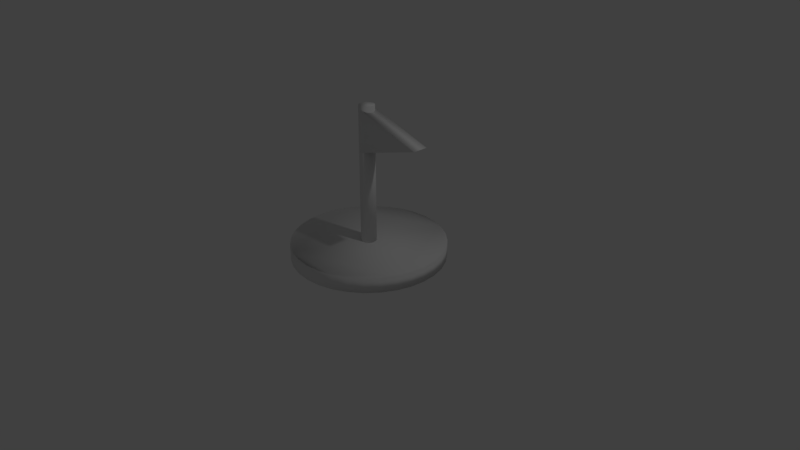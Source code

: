 # Source: final.blend  (saved by Blender 2.78.0; exported with 4.5.12 LTS)
import bpy
from mathutils import Matrix  # noqa: F401  (used for matrix-valued properties, if any)

bpy.ops.wm.read_factory_settings(use_empty=True)
scene = bpy.context.scene
scene.name = 'Scene'

# ---- collections
col_collection_1 = bpy.data.collections.new('Collection 1'); scene.collection.children.link(col_collection_1)

# ---- world
world_world = bpy.data.worlds.new('World'); scene.world = world_world
world_world.color = (0.05088, 0.05088, 0.05088)
world_world.use_sun_shadow = False
world_world.sun_shadow_jitter_overblur = 0.0
world_world.cycles.sampling_method = 'MANUAL'

# ---- cameras
cam_camera = bpy.data.cameras.new('Camera')
cam_camera.clip_end = 100.0
cam_camera.lens = 35.0
cam_camera.sensor_width = 32.0
cam_camera.sensor_height = 18.0
cam_camera.ortho_scale = 7.314
cam_camera.dof.focus_distance = 0.0
cam_camera.dof.aperture_fstop = 128.0

# ---- lights
light_lamp = bpy.data.lights.new('Lamp', 'POINT')
light_lamp.transmission_factor = 0.0
light_lamp.cutoff_distance = 30.0
light_lamp.energy = 100.0
light_lamp.shadow_buffer_clip_start = 1.001
light_lamp.shadow_soft_size = 0.1
light_lamp.shadow_maximum_resolution = 0.006
light_lamp.use_absolute_resolution = True

# ---- meshes
me_cube_001 = bpy.data.meshes.new('Cube.001')
me_cube_001.from_pydata([(-0.1, -0.1, -0.1), (-0.1, -0.1, 0.1), (-0.1, 0.1, -0.1), (-0.1, 0.1, 0.1), (0.1, -0.1, 0.0), (0.1, -0.1, 0.0), (0.1, 0.1, 0.0), (0.1, 0.1, 0.0), (-0.0993, 0.09959, -0.6155), (-0.0993, 0.09959, 0.1168), (-0.09503, 0.09768, -0.6155), (-0.09503, 0.09768, 0.1168), (-0.09093, 0.09201, -0.6155), (-0.09093, 0.09201, 0.1168), (-0.08714, 0.08281, -0.6155), (-0.08714, 0.08281, 0.1168), (-0.08383, 0.07042, -0.6155), (-0.08383, 0.07042, 0.1168), (-0.08111, 0.05533, -0.6155), (-0.08111, 0.05533, 0.1168), (-0.07909, 0.03811, -0.6155), (-0.07909, 0.03811, 0.1168), (-0.07784, 0.01943, -0.6155), (-0.07784, 0.01943, 0.1168), (-0.07742, 7.519e-09, -0.6155), (-0.07742, 7.519e-09, 0.1168), (-0.07784, -0.01943, -0.6155), (-0.07784, -0.01943, 0.1168), (-0.07909, -0.03811, -0.6155), (-0.07909, -0.03811, 0.1168), (-0.08111, -0.05533, -0.6155), (-0.08111, -0.05533, 0.1168), (-0.08383, -0.07042, -0.6155), (-0.08383, -0.07042, 0.1168), (-0.08714, -0.08281, -0.6155), (-0.08714, -0.08281, 0.1168), (-0.09093, -0.09201, -0.6155), (-0.09093, -0.09201, 0.1168), (-0.09503, -0.09768, -0.6155), (-0.09503, -0.09768, 0.1168), (-0.0993, -0.09959, -0.6155), (-0.0993, -0.09959, 0.1168), (-0.1036, -0.09768, -0.6155), (-0.1036, -0.09768, 0.1168), (-0.1077, -0.09201, -0.6155), (-0.1077, -0.09201, 0.1168), (-0.1115, -0.08281, -0.6155), (-0.1115, -0.08281, 0.1168), (-0.1148, -0.07042, -0.6155), (-0.1148, -0.07042, 0.1168), (-0.1175, -0.05533, -0.6155), (-0.1175, -0.05533, 0.1168), (-0.1195, -0.03811, -0.6155), (-0.1195, -0.03811, 0.1168), (-0.1208, -0.01943, -0.6155), (-0.1208, -0.01943, 0.1168), (-0.1212, 9.616e-08, -0.6155), (-0.1212, 9.616e-08, 0.1168), (-0.1208, 0.01943, -0.6155), (-0.1208, 0.01943, 0.1168), (-0.1195, 0.03811, -0.6155), (-0.1195, 0.03811, 0.1168), (-0.1175, 0.05533, -0.6155), (-0.1175, 0.05533, 0.1168), (-0.1148, 0.07042, -0.6155), (-0.1148, 0.07042, 0.1168), (-0.1115, 0.08281, -0.6155), (-0.1115, 0.08281, 0.1168), (-0.1077, 0.09201, -0.6155), (-0.1077, 0.09201, 0.1168), (-0.1036, 0.09768, -0.6155), (-0.1036, 0.09768, 0.1168), (-0.0993, 0.9959, -0.6155), (-0.0993, 0.9959, -0.5422), (-0.05662, 0.9768, -0.6155), (-0.05662, 0.9768, -0.5422), (-0.01557, 0.9201, -0.6155), (-0.01557, 0.9201, -0.5422), (0.02225, 0.8281, -0.6155), (0.02225, 0.8281, -0.5422), (0.0554, 0.7042, -0.6155), (0.0554, 0.7042, -0.5422), (0.08261, 0.5533, -0.6155), (0.08261, 0.5533, -0.5422), (0.1028, 0.3811, -0.6155), (0.1028, 0.3811, -0.5422), (0.1153, 0.1943, -0.6155), (0.1153, 0.1943, -0.5422), (0.1195, 7.519e-08, -0.6155), (0.1195, 7.519e-08, -0.5422), (0.1153, -0.1943, -0.6155), (0.1153, -0.1943, -0.5422), (0.1028, -0.3811, -0.6155), (0.1028, -0.3811, -0.5422), (0.08261, -0.5533, -0.6155), (0.08261, -0.5533, -0.5422), (0.0554, -0.7042, -0.6155), (0.0554, -0.7042, -0.5422), (0.02225, -0.8281, -0.6155), (0.02225, -0.8281, -0.5422), (-0.01557, -0.9201, -0.6155), (-0.01557, -0.9201, -0.5422), (-0.05662, -0.9768, -0.6155), (-0.05662, -0.9768, -0.5422), (-0.0993, -0.9959, -0.6155), (-0.0993, -0.9959, -0.5422), (-0.142, -0.9768, -0.6155), (-0.142, -0.9768, -0.5422), (-0.183, -0.9201, -0.6155), (-0.183, -0.9201, -0.5422), (-0.2208, -0.8281, -0.6155), (-0.2208, -0.8281, -0.5422), (-0.254, -0.7042, -0.6155), (-0.254, -0.7042, -0.5422), (-0.2812, -0.5533, -0.6155), (-0.2812, -0.5533, -0.5422), (-0.3014, -0.3811, -0.6155), (-0.3014, -0.3811, -0.5422), (-0.3139, -0.1943, -0.6155), (-0.3139, -0.1943, -0.5422), (-0.3181, 9.616e-07, -0.6155), (-0.3181, 9.616e-07, -0.5422), (-0.3139, 0.1943, -0.6155), (-0.3139, 0.1943, -0.5422), (-0.3014, 0.3811, -0.6155), (-0.3014, 0.3811, -0.5422), (-0.2812, 0.5533, -0.6155), (-0.2812, 0.5533, -0.5422), (-0.254, 0.7042, -0.6155), (-0.254, 0.7042, -0.5422), (-0.2208, 0.8281, -0.6155), (-0.2208, 0.8281, -0.5422), (-0.183, 0.9201, -0.6155), (-0.183, 0.9201, -0.5422), (-0.142, 0.9768, -0.6155), (-0.142, 0.9768, -0.5422)], [], [(0, 1, 3, 2), (2, 3, 7, 6), (6, 7, 5, 4), (4, 5, 1, 0), (2, 6, 4, 0), (7, 3, 1, 5), (8, 9, 11, 10), (10, 11, 13, 12), (12, 13, 15, 14), (14, 15, 17, 16), (16, 17, 19, 18), (18, 19, 21, 20), (20, 21, 23, 22), (22, 23, 25, 24), (24, 25, 27, 26), (26, 27, 29, 28), (28, 29, 31, 30), (30, 31, 33, 32), (32, 33, 35, 34), (34, 35, 37, 36), (36, 37, 39, 38), (38, 39, 41, 40), (40, 41, 43, 42), (42, 43, 45, 44), (44, 45, 47, 46), (46, 47, 49, 48), (48, 49, 51, 50), (50, 51, 53, 52), (52, 53, 55, 54), (54, 55, 57, 56), (56, 57, 59, 58), (58, 59, 61, 60), (60, 61, 63, 62), (62, 63, 65, 64), (64, 65, 67, 66), (66, 67, 69, 68), (11, 9, 71, 69, 67, 65, 63, 61, 59, 57, 55, 53, 51, 49, 47, 45, 43, 41, 39, 37, 35, 33, 31, 29, 27, 25, 23, 21, 19, 17, 15, 13), (68, 69, 71, 70), (70, 71, 9, 8), (8, 10, 12, 14, 16, 18, 20, 22, 24, 26, 28, 30, 32, 34, 36, 38, 40, 42, 44, 46, 48, 50, 52, 54, 56, 58, 60, 62, 64, 66, 68, 70), (72, 73, 75, 74), (74, 75, 77, 76), (76, 77, 79, 78), (78, 79, 81, 80), (80, 81, 83, 82), (82, 83, 85, 84), (84, 85, 87, 86), (86, 87, 89, 88), (88, 89, 91, 90), (90, 91, 93, 92), (92, 93, 95, 94), (94, 95, 97, 96), (96, 97, 99, 98), (98, 99, 101, 100), (100, 101, 103, 102), (102, 103, 105, 104), (104, 105, 107, 106), (106, 107, 109, 108), (108, 109, 111, 110), (110, 111, 113, 112), (112, 113, 115, 114), (114, 115, 117, 116), (116, 117, 119, 118), (118, 119, 121, 120), (120, 121, 123, 122), (122, 123, 125, 124), (124, 125, 127, 126), (126, 127, 129, 128), (128, 129, 131, 130), (130, 131, 133, 132), (75, 73, 135, 133, 131, 129, 127, 125, 123, 121, 119, 117, 115, 113, 111, 109, 107, 105, 103, 101, 99, 97, 95, 93, 91, 89, 87, 85, 83, 81, 79, 77), (132, 133, 135, 134), (134, 135, 73, 72), (72, 74, 76, 78, 80, 82, 84, 86, 88, 90, 92, 94, 96, 98, 100, 102, 104, 106, 108, 110, 112, 114, 116, 118, 120, 122, 124, 126, 128, 130, 132, 134)])
me_cube_001.polygons.foreach_set('use_smooth', [True] * 74)
_uv = me_cube_001.uv_layers.new(name='UVMap')
_uv.uv.foreach_set('vector', [0.5821, 0.4602, 0.5821, 0.4754, 0.5607, 0.4754, 0.5607, 0.4602, 0.5511, 0.4449, 0.532, 0.4381, 0.5511, 0.4279, 0.5511, 0.4279, 0.4319, 0.3724, 0.4319, 0.3724, 0.4319, 0.3724, 0.4319, 0.3724, 0.5607, 0.483, 0.5607, 0.483, 0.5821, 0.4754, 0.5821, 0.4906, 0.5821, 0.4441, 0.5821, 0.4602, 0.5607, 0.4602, 0.5607, 0.4441, 0.5821, 0.4279, 0.5821, 0.4441, 0.5607, 0.4441, 0.5607, 0.4279, 0.5131, 0.1735, 0.5131, 0.1179, 0.5136, 0.1179, 0.5136, 0.1735, 0.4913, 0.1179, 0.4913, 0.06232, 0.4919, 0.06232, 0.4919, 0.1179, 0.4919, 0.1179, 0.4919, 0.06232, 0.4928, 0.06232, 0.4928, 0.1179, 0.4928, 0.1179, 0.4928, 0.06232, 0.4941, 0.06232, 0.4941, 0.1179, 0.4941, 0.1179, 0.4941, 0.06232, 0.4957, 0.06232, 0.4957, 0.1179, 0.4957, 0.1179, 0.4957, 0.06232, 0.4976, 0.06232, 0.4976, 0.1179, 0.4976, 0.1179, 0.4976, 0.06232, 0.4995, 0.06232, 0.4995, 0.1179, 0.4995, 0.1179, 0.4995, 0.06232, 0.5016, 0.06232, 0.5016, 0.1179, 0.5016, 0.1179, 0.5016, 0.06232, 0.5037, 0.06232, 0.5037, 0.1179, 0.5037, 0.1179, 0.5037, 0.06232, 0.5057, 0.06232, 0.5057, 0.1179, 0.5057, 0.1179, 0.5057, 0.06232, 0.5075, 0.06232, 0.5075, 0.1179, 0.5075, 0.1179, 0.5075, 0.06232, 0.5092, 0.06232, 0.5092, 0.1179, 0.5092, 0.1179, 0.5092, 0.06232, 0.5105, 0.06232, 0.5105, 0.1179, 0.5105, 0.1179, 0.5105, 0.06232, 0.5115, 0.06232, 0.5115, 0.1179, 0.5115, 0.1179, 0.5115, 0.06232, 0.5121, 0.06232, 0.5121, 0.1179, 0.4817, 0.1735, 0.4817, 0.1179, 0.4822, 0.1179, 0.4822, 0.1735, 0.4822, 0.1735, 0.4822, 0.1179, 0.4826, 0.1179, 0.4826, 0.1735, 0.4835, 0.06232, 0.4835, 0.1179, 0.4829, 0.1179, 0.4829, 0.06232, 0.4829, 0.06232, 0.4829, 0.1179, 0.4819, 0.1179, 0.4819, 0.06232, 0.4819, 0.06232, 0.4819, 0.1179, 0.4805, 0.1179, 0.4805, 0.06232, 0.4805, 0.06232, 0.4805, 0.1179, 0.4789, 0.1179, 0.4789, 0.06232, 0.4789, 0.06232, 0.4789, 0.1179, 0.4771, 0.1179, 0.4771, 0.06232, 0.4771, 0.06232, 0.4771, 0.1179, 0.4751, 0.1179, 0.4751, 0.06232, 0.4751, 0.06232, 0.4751, 0.1179, 0.473, 0.1179, 0.473, 0.06232, 0.473, 0.06232, 0.473, 0.1179, 0.471, 0.1179, 0.471, 0.06232, 0.471, 0.06232, 0.471, 0.1179, 0.469, 0.1179, 0.469, 0.06232, 0.469, 0.06232, 0.469, 0.1179, 0.4671, 0.1179, 0.4671, 0.06232, 0.4671, 0.06232, 0.4671, 0.1179, 0.4655, 0.1179, 0.4655, 0.06232, 0.4655, 0.06232, 0.4655, 0.1179, 0.4642, 0.1179, 0.4642, 0.06232, 0.4642, 0.06232, 0.4642, 0.1179, 0.4632, 0.1179, 0.4632, 0.06232, 0.4702, 0.1498, 0.4697, 0.15, 0.4693, 0.1498, 0.4688, 0.1494, 0.4684, 0.1487, 0.4681, 0.1478, 0.4677, 0.1466, 0.4675, 0.1453, 0.4673, 0.1439, 0.4672, 0.1424, 0.4672, 0.141, 0.4673, 0.1396, 0.4675, 0.1382, 0.4677, 0.1371, 0.4681, 0.1361, 0.4684, 0.1354, 0.4688, 0.135, 0.4693, 0.1349, 0.4697, 0.135, 0.4702, 0.1354, 0.4706, 0.1361, 0.471, 0.137, 0.4713, 0.1382, 0.4716, 0.1395, 0.4717, 0.1409, 0.4718, 0.1424, 0.4718, 0.1439, 0.4717, 0.1453, 0.4716, 0.1466, 0.4713, 0.1477, 0.471, 0.1487, 0.4706, 0.1494, 0.4632, 0.06232, 0.4632, 0.1179, 0.4626, 0.1179, 0.4626, 0.06232, 0.5126, 0.1735, 0.5126, 0.1179, 0.5131, 0.1179, 0.5131, 0.1735, 0.5639, 0.8246, 0.5634, 0.8245, 0.563, 0.824, 0.5626, 0.8233, 0.5623, 0.8224, 0.5621, 0.8212, 0.5619, 0.8199, 0.5618, 0.8185, 0.5618, 0.817, 0.5619, 0.8155, 0.5621, 0.8141, 0.5623, 0.8128, 0.5626, 0.8117, 0.563, 0.8108, 0.5634, 0.8101, 0.5639, 0.8096, 0.5643, 0.8095, 0.5648, 0.8097, 0.5652, 0.8101, 0.5656, 0.8108, 0.5659, 0.8117, 0.5662, 0.8129, 0.5663, 0.8142, 0.5664, 0.8156, 0.5664, 0.8171, 0.5663, 0.8186, 0.5662, 0.82, 0.5659, 0.8213, 0.5656, 0.8224, 0.5652, 0.8234, 0.5648, 0.8241, 0.5643, 0.8245, 0.5789, 0.8192, 0.571, 0.8192, 0.571, 0.816, 0.5789, 0.816, 0.5905, 0.885, 0.5827, 0.885, 0.5827, 0.8809, 0.5905, 0.8809, 0.5905, 0.8809, 0.5827, 0.8809, 0.5827, 0.8741, 0.5905, 0.8741, 0.5905, 0.8741, 0.5827, 0.8741, 0.5827, 0.8648, 0.5905, 0.8648, 0.5905, 0.8648, 0.5827, 0.8648, 0.5827, 0.8534, 0.5905, 0.8534, 0.5905, 0.8534, 0.5827, 0.8534, 0.5827, 0.8405, 0.5905, 0.8405, 0.5905, 0.8405, 0.5827, 0.8405, 0.5827, 0.8263, 0.5905, 0.8263, 0.5905, 0.8263, 0.5827, 0.8263, 0.5827, 0.8116, 0.5905, 0.8116, 0.5905, 0.8116, 0.5827, 0.8116, 0.5827, 0.7969, 0.5905, 0.7969, 0.5905, 0.7969, 0.5827, 0.7969, 0.5827, 0.7827, 0.5905, 0.7827, 0.5905, 0.7827, 0.5827, 0.7827, 0.5827, 0.7696, 0.5905, 0.7696, 0.5905, 0.7696, 0.5827, 0.7696, 0.5827, 0.758, 0.5905, 0.758, 0.5905, 0.758, 0.5827, 0.758, 0.5827, 0.7485, 0.5905, 0.7485, 0.5905, 0.7485, 0.5827, 0.7485, 0.5827, 0.7414, 0.5905, 0.7414, 0.5905, 0.7414, 0.5827, 0.7414, 0.5827, 0.737, 0.5905, 0.737, 0.5789, 0.816, 0.571, 0.816, 0.571, 0.8127, 0.5789, 0.8127, 0.5789, 0.8127, 0.571, 0.8127, 0.571, 0.8095, 0.5789, 0.8095, 0.5618, 0.8852, 0.554, 0.8852, 0.554, 0.8809, 0.5618, 0.8809, 0.5618, 0.8809, 0.554, 0.8809, 0.554, 0.8739, 0.5618, 0.8739, 0.5618, 0.8739, 0.554, 0.8739, 0.554, 0.8645, 0.5618, 0.8645, 0.5618, 0.8645, 0.554, 0.8645, 0.554, 0.8531, 0.5618, 0.8531, 0.5618, 0.8531, 0.554, 0.8531, 0.554, 0.84, 0.5618, 0.84, 0.5618, 0.84, 0.554, 0.84, 0.554, 0.8258, 0.5618, 0.8258, 0.5618, 0.8258, 0.554, 0.8258, 0.554, 0.8111, 0.5618, 0.8111, 0.5618, 0.8111, 0.554, 0.8111, 0.554, 0.7963, 0.5618, 0.7963, 0.5618, 0.7963, 0.554, 0.7963, 0.554, 0.7822, 0.5618, 0.7822, 0.5618, 0.7822, 0.554, 0.7822, 0.554, 0.7691, 0.5618, 0.7691, 0.5618, 0.7691, 0.554, 0.7691, 0.554, 0.7576, 0.5618, 0.7576, 0.5618, 0.7576, 0.554, 0.7576, 0.554, 0.7482, 0.5618, 0.7482, 0.5618, 0.7482, 0.554, 0.7482, 0.554, 0.7413, 0.5618, 0.7413, 0.5242, 0.7385, 0.5286, 0.737, 0.5332, 0.7383, 0.5376, 0.7426, 0.5418, 0.7495, 0.5456, 0.7588, 0.5488, 0.7702, 0.5514, 0.7833, 0.5531, 0.7974, 0.554, 0.8122, 0.554, 0.8269, 0.5531, 0.8411, 0.5514, 0.8542, 0.5488, 0.8657, 0.5456, 0.8751, 0.5418, 0.8822, 0.5376, 0.8866, 0.5332, 0.8881, 0.5286, 0.8867, 0.5242, 0.8825, 0.52, 0.8755, 0.5162, 0.8662, 0.513, 0.8548, 0.5104, 0.8418, 0.5087, 0.8276, 0.5078, 0.8129, 0.5078, 0.7981, 0.5087, 0.7839, 0.5104, 0.7708, 0.513, 0.7593, 0.5162, 0.7499, 0.52, 0.7428, 0.5618, 0.7413, 0.554, 0.7413, 0.554, 0.737, 0.5618, 0.737, 0.5789, 0.8225, 0.571, 0.8225, 0.571, 0.8192, 0.5789, 0.8192, 0.4825, 0.8881, 0.478, 0.8866, 0.4738, 0.8822, 0.47, 0.8751, 0.4668, 0.8657, 0.4643, 0.8542, 0.4625, 0.8411, 0.4616, 0.8269, 0.4616, 0.8122, 0.4625, 0.7974, 0.4643, 0.7833, 0.4668, 0.7702, 0.47, 0.7588, 0.4738, 0.7495, 0.478, 0.7426, 0.4825, 0.7383, 0.487, 0.737, 0.4915, 0.7385, 0.4957, 0.7428, 0.4994, 0.7499, 0.5027, 0.7593, 0.5052, 0.7708, 0.5069, 0.7839, 0.5078, 0.7981, 0.5078, 0.8129, 0.5069, 0.8276, 0.5052, 0.8418, 0.5027, 0.8548, 0.4994, 0.8662, 0.4957, 0.8755, 0.4915, 0.8825, 0.487, 0.8867])
me_cube_001.use_remesh_preserve_volume = False
me_cube_001.use_remesh_preserve_attributes = False
me_cube_001.use_mirror_vertex_groups = False
me_cube_001.update()

# ---- objects
ob_cube = bpy.data.objects.new('Cube', me_cube_001)
ob_lamp = bpy.data.objects.new('Lamp', light_lamp)
ob_camera = bpy.data.objects.new('Camera', cam_camera)

# ---- transforms, parenting, visibility, modifiers, constraints
ob_cube.location = (0.4548, 0.0, 1.691)
ob_cube.scale = (4.571, 1.004, 2.731)
ob_cube.lineart.crease_threshold = 0.0
ob_lamp.location = (4.076, 1.005, 5.904)
ob_lamp.rotation_euler = (0.6503, 0.05522, 1.866)
ob_lamp.lock_rotations_4d = False
ob_lamp.empty_display_type = 'ARROWS'
ob_lamp.color = (0.0, 0.0, 0.0, 0.0)
ob_lamp.lineart.crease_threshold = 0.0
ob_camera.location = (7.481, -6.508, 5.344)
ob_camera.rotation_euler = (1.109, 0.0, 0.8149)
ob_camera.lock_rotations_4d = False
ob_camera.empty_display_type = 'ARROWS'
ob_camera.color = (0.0, 0.0, 0.0, 0.0)
ob_camera.display_type = 'WIRE'
ob_camera.lineart.crease_threshold = 0.0

# ---- collection membership
col_collection_1.objects.link(ob_cube)
col_collection_1.objects.link(ob_lamp)
col_collection_1.objects.link(ob_camera)

# ---- scene / render settings (as saved in the file)
scene.camera = ob_camera
scene.frame_start = 1; scene.frame_end = 250; scene.frame_set(2)
scene.render.engine = 'BLENDER_EEVEE_NEXT'
scene.render.resolution_percentage = 50
scene.render.dither_intensity = 0.0
scene.cycles.use_denoising = False
scene.cycles.samples = 128
scene.cycles.sampling_pattern = 'TABULATED_SOBOL'
scene.cycles.light_sampling_threshold = 0.0
scene.cycles.use_adaptive_sampling = False
scene.cycles.use_light_tree = False
scene.cycles.blur_glossy = 0.0
scene.cycles.sample_clamp_indirect = 0.0
scene.view_settings.view_transform = 'Standard'
bpy.context.view_layer.update()
